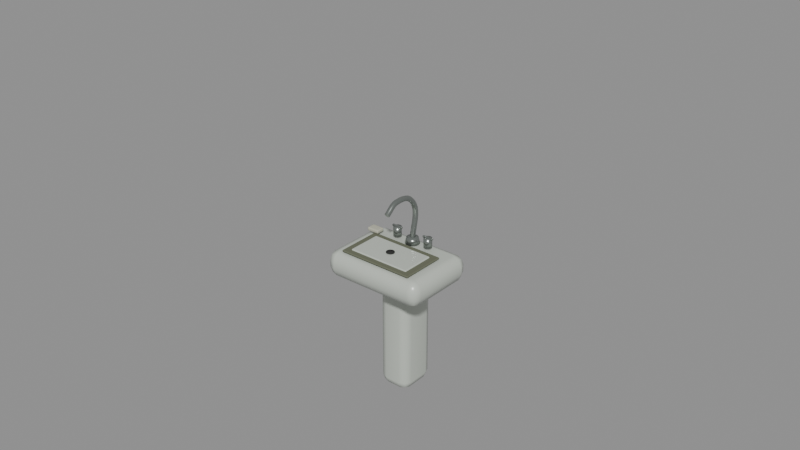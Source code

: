 # Source: bathroom-basin.blend  (saved by Blender 5.2.44; exported with 4.5.12 LTS)
import bpy
from mathutils import Matrix  # noqa: F401  (used for matrix-valued properties, if any)

bpy.ops.wm.read_factory_settings(use_empty=True)
scene = bpy.context.scene
scene.name = 'Scene'

# ---- collections
col_bathroom_basin = bpy.data.collections.new('bathroom-basin'); scene.collection.children.link(col_bathroom_basin)

# ---- materials (node trees are filled in below, after node groups)
mat_sink_ceramic = bpy.data.materials.new('sink-ceramic')
mat_sink_ceramic.diffuse_color = (0.53, 0.57, 0.51, 1.0)
mat_home_stain = bpy.data.materials.new('home-stain')
mat_home_stain.diffuse_color = (0.13, 0.14, 0.093, 1.0)
mat_home_rubber = bpy.data.materials.new('home-rubber')
mat_home_rubber.diffuse_color = (0.018, 0.019, 0.017, 1.0)
mat_home_chrome = bpy.data.materials.new('home-chrome')
mat_home_chrome.diffuse_color = (0.3, 0.33, 0.31, 1.0)
mat_old_enamel = bpy.data.materials.new('old-enamel')
mat_old_enamel.diffuse_color = (0.49, 0.49, 0.39, 1.0)

# ---- material node trees
mat_sink_ceramic.use_nodes = True; mat_sink_ceramic.node_tree.nodes.clear()
_N = mat_sink_ceramic.node_tree.nodes; _L = mat_sink_ceramic.node_tree.links
n0 = _N.new('ShaderNodeBsdfPrincipled'); n0.name = 'Principled BSDF'; n0.location = (-200, 100)
n0.inputs[0].default_value = (0.53, 0.57, 0.51, 1.0)
n0.inputs[2].default_value = 0.3
n0.inputs[10].default_value = 0.005
n1 = _N.new('ShaderNodeOutputMaterial'); n1.name = 'Material Output'; n1.location = (200, 100)
_L.new(n0.outputs[0], n1.inputs[0])
n1.is_active_output = True
mat_home_stain.use_nodes = True; mat_home_stain.node_tree.nodes.clear()
_N = mat_home_stain.node_tree.nodes; _L = mat_home_stain.node_tree.links
n0 = _N.new('ShaderNodeBsdfPrincipled'); n0.name = 'Principled BSDF'; n0.location = (-200, 100)
n0.inputs[0].default_value = (0.13, 0.14, 0.093, 1.0)
n0.inputs[2].default_value = 0.9
n0.inputs[10].default_value = 0.005
n1 = _N.new('ShaderNodeOutputMaterial'); n1.name = 'Material Output'; n1.location = (200, 100)
_L.new(n0.outputs[0], n1.inputs[0])
n1.is_active_output = True
mat_home_rubber.use_nodes = True; mat_home_rubber.node_tree.nodes.clear()
_N = mat_home_rubber.node_tree.nodes; _L = mat_home_rubber.node_tree.links
n0 = _N.new('ShaderNodeBsdfPrincipled'); n0.name = 'Principled BSDF'; n0.location = (-200, 100)
n0.inputs[0].default_value = (0.018, 0.019, 0.017, 1.0)
n0.inputs[2].default_value = 0.85
n0.inputs[10].default_value = 0.005
n1 = _N.new('ShaderNodeOutputMaterial'); n1.name = 'Material Output'; n1.location = (200, 100)
_L.new(n0.outputs[0], n1.inputs[0])
n1.is_active_output = True
mat_home_chrome.use_nodes = True; mat_home_chrome.node_tree.nodes.clear()
_N = mat_home_chrome.node_tree.nodes; _L = mat_home_chrome.node_tree.links
n0 = _N.new('ShaderNodeBsdfPrincipled'); n0.name = 'Principled BSDF'; n0.location = (-200, 100)
n0.inputs[0].default_value = (0.3, 0.33, 0.31, 1.0)
n0.inputs[1].default_value = 0.8
n0.inputs[2].default_value = 0.24
n0.inputs[10].default_value = 0.005
n1 = _N.new('ShaderNodeOutputMaterial'); n1.name = 'Material Output'; n1.location = (200, 100)
_L.new(n0.outputs[0], n1.inputs[0])
n1.is_active_output = True
mat_old_enamel.use_nodes = True; mat_old_enamel.node_tree.nodes.clear()
_N = mat_old_enamel.node_tree.nodes; _L = mat_old_enamel.node_tree.links
n0 = _N.new('ShaderNodeBsdfPrincipled'); n0.name = 'Principled BSDF'; n0.location = (-200, 100)
n0.inputs[0].default_value = (0.49, 0.49, 0.39, 1.0)
n0.inputs[2].default_value = 0.41
n0.inputs[10].default_value = 0.005
n1 = _N.new('ShaderNodeOutputMaterial'); n1.name = 'Material Output'; n1.location = (200, 100)
_L.new(n0.outputs[0], n1.inputs[0])
n1.is_active_output = True

# ---- meshes
me_cube = bpy.data.meshes.new('Cube')
me_cube.from_pydata([(-0.1, -0.12, -0.37), (-0.1, -0.12, 0.37), (-0.1, 0.12, -0.37), (-0.1, 0.12, 0.37), (0.1, -0.12, -0.37), (0.1, -0.12, 0.37), (0.1, 0.12, -0.37), (0.1, 0.12, 0.37)], [], [(0, 1, 3, 2), (2, 3, 7, 6), (6, 7, 5, 4), (4, 5, 1, 0), (2, 6, 4, 0), (7, 3, 1, 5)])
_uv = me_cube.uv_layers.new(name='UVMap')
_uv.uv.foreach_set('vector', [0.375, 0.0, 0.625, 0.0, 0.625, 0.25, 0.375, 0.25, 0.375, 0.25, 0.625, 0.25, 0.625, 0.5, 0.375, 0.5, 0.375, 0.5, 0.625, 0.5, 0.625, 0.75, 0.375, 0.75, 0.375, 0.75, 0.625, 0.75, 0.625, 1.0, 0.375, 1.0, 0.125, 0.5, 0.375, 0.5, 0.375, 0.75, 0.125, 0.75, 0.625, 0.5, 0.875, 0.5, 0.875, 0.75, 0.625, 0.75])
me_cube.materials.append(mat_sink_ceramic)
me_cube.update()
me_cube_001 = bpy.data.meshes.new('Cube.001')
me_cube_001.from_pydata([(-0.32, -0.235, -0.08), (-0.32, -0.235, 0.08), (-0.32, 0.235, -0.08), (-0.32, 0.235, 0.08), (0.32, -0.235, -0.08), (0.32, -0.235, 0.08), (0.32, 0.235, -0.08), (0.32, 0.235, 0.08)], [], [(0, 1, 3, 2), (2, 3, 7, 6), (6, 7, 5, 4), (4, 5, 1, 0), (2, 6, 4, 0), (7, 3, 1, 5)])
_uv = me_cube_001.uv_layers.new(name='UVMap')
_uv.uv.foreach_set('vector', [0.375, 0.0, 0.625, 0.0, 0.625, 0.25, 0.375, 0.25, 0.375, 0.25, 0.625, 0.25, 0.625, 0.5, 0.375, 0.5, 0.375, 0.5, 0.625, 0.5, 0.625, 0.75, 0.375, 0.75, 0.375, 0.75, 0.625, 0.75, 0.625, 1.0, 0.375, 1.0, 0.125, 0.5, 0.375, 0.5, 0.375, 0.75, 0.125, 0.75, 0.625, 0.5, 0.875, 0.5, 0.875, 0.75, 0.625, 0.75])
me_cube_001.materials.append(mat_sink_ceramic)
me_cube_001.update()
me_cube_002 = bpy.data.meshes.new('Cube.002')
me_cube_002.from_pydata([(-0.235, -0.14, -0.006), (-0.235, -0.14, 0.006), (-0.235, 0.14, -0.006), (-0.235, 0.14, 0.006), (0.235, -0.14, -0.006), (0.235, -0.14, 0.006), (0.235, 0.14, -0.006), (0.235, 0.14, 0.006)], [], [(0, 1, 3, 2), (2, 3, 7, 6), (6, 7, 5, 4), (4, 5, 1, 0), (2, 6, 4, 0), (7, 3, 1, 5)])
_uv = me_cube_002.uv_layers.new(name='UVMap')
_uv.uv.foreach_set('vector', [0.375, 0.0, 0.625, 0.0, 0.625, 0.25, 0.375, 0.25, 0.375, 0.25, 0.625, 0.25, 0.625, 0.5, 0.375, 0.5, 0.375, 0.5, 0.625, 0.5, 0.625, 0.75, 0.375, 0.75, 0.375, 0.75, 0.625, 0.75, 0.625, 1.0, 0.375, 1.0, 0.125, 0.5, 0.375, 0.5, 0.375, 0.75, 0.125, 0.75, 0.625, 0.5, 0.875, 0.5, 0.875, 0.75, 0.625, 0.75])
me_cube_002.materials.append(mat_home_stain)
me_cube_002.update()
me_cube_003 = bpy.data.meshes.new('Cube.003')
me_cube_003.from_pydata([(-0.195, -0.105, -0.0065), (-0.195, -0.105, 0.0065), (-0.195, 0.105, -0.0065), (-0.195, 0.105, 0.0065), (0.195, -0.105, -0.0065), (0.195, -0.105, 0.0065), (0.195, 0.105, -0.0065), (0.195, 0.105, 0.0065)], [], [(0, 1, 3, 2), (2, 3, 7, 6), (6, 7, 5, 4), (4, 5, 1, 0), (2, 6, 4, 0), (7, 3, 1, 5)])
_uv = me_cube_003.uv_layers.new(name='UVMap')
_uv.uv.foreach_set('vector', [0.375, 0.0, 0.625, 0.0, 0.625, 0.25, 0.375, 0.25, 0.375, 0.25, 0.625, 0.25, 0.625, 0.5, 0.375, 0.5, 0.375, 0.5, 0.625, 0.5, 0.625, 0.75, 0.375, 0.75, 0.375, 0.75, 0.625, 0.75, 0.625, 1.0, 0.375, 1.0, 0.125, 0.5, 0.375, 0.5, 0.375, 0.75, 0.125, 0.75, 0.625, 0.5, 0.875, 0.5, 0.875, 0.75, 0.625, 0.75])
me_cube_003.materials.append(mat_sink_ceramic)
me_cube_003.update()
me_cone = bpy.data.meshes.new('Cone')
me_cone.from_pydata([(0.0, 0.025, -0.0015), (0.0, 0.025, 0.0015), (0.007725, 0.02378, -0.0015), (0.007725, 0.02378, 0.0015), (0.01469, 0.02023, -0.0015), (0.01469, 0.02023, 0.0015), (0.02023, 0.01469, -0.0015), (0.02023, 0.01469, 0.0015), (0.02378, 0.007725, -0.0015), (0.02378, 0.007725, 0.0015), (0.025, 0.0, -0.0015), (0.025, 0.0, 0.0015), (0.02378, -0.007725, -0.0015), (0.02378, -0.007725, 0.0015), (0.02023, -0.01469, -0.0015), (0.02023, -0.01469, 0.0015), (0.01469, -0.02023, -0.0015), (0.01469, -0.02023, 0.0015), (0.007725, -0.02378, -0.0015), (0.007725, -0.02378, 0.0015), (0.0, -0.025, -0.0015), (0.0, -0.025, 0.0015), (-0.007725, -0.02378, -0.0015), (-0.007725, -0.02378, 0.0015), (-0.01469, -0.02023, -0.0015), (-0.01469, -0.02023, 0.0015), (-0.02023, -0.01469, -0.0015), (-0.02023, -0.01469, 0.0015), (-0.02378, -0.007725, -0.0015), (-0.02378, -0.007725, 0.0015), (-0.025, 0.0, -0.0015), (-0.025, 0.0, 0.0015), (-0.02378, 0.007725, -0.0015), (-0.02378, 0.007725, 0.0015), (-0.02023, 0.01469, -0.0015), (-0.02023, 0.01469, 0.0015), (-0.01469, 0.02023, -0.0015), (-0.01469, 0.02023, 0.0015), (-0.007725, 0.02378, -0.0015), (-0.007725, 0.02378, 0.0015)], [], [(0, 1, 3, 2), (2, 3, 5, 4), (4, 5, 7, 6), (6, 7, 9, 8), (8, 9, 11, 10), (10, 11, 13, 12), (12, 13, 15, 14), (14, 15, 17, 16), (16, 17, 19, 18), (18, 19, 21, 20), (20, 21, 23, 22), (22, 23, 25, 24), (24, 25, 27, 26), (26, 27, 29, 28), (28, 29, 31, 30), (30, 31, 33, 32), (32, 33, 35, 34), (34, 35, 37, 36), (3, 1, 39, 37, 35, 33, 31, 29, 27, 25, 23, 21, 19, 17, 15, 13, 11, 9, 7, 5), (36, 37, 39, 38), (38, 39, 1, 0), (0, 2, 4, 6, 8, 10, 12, 14, 16, 18, 20, 22, 24, 26, 28, 30, 32, 34, 36, 38)])
me_cone.polygons.foreach_set('use_smooth', [True] * 22)
_uv = me_cone.uv_layers.new(name='UVMap')
_uv.uv.foreach_set('vector', [1.0, 0.5, 1.0, 1.0, 0.95, 1.0, 0.95, 0.5, 0.95, 0.5, 0.95, 1.0, 0.9, 1.0, 0.9, 0.5, 0.9, 0.5, 0.9, 1.0, 0.85, 1.0, 0.85, 0.5, 0.85, 0.5, 0.85, 1.0, 0.8, 1.0, 0.8, 0.5, 0.8, 0.5, 0.8, 1.0, 0.75, 1.0, 0.75, 0.5, 0.75, 0.5, 0.75, 1.0, 0.7, 1.0, 0.7, 0.5, 0.7, 0.5, 0.7, 1.0, 0.65, 1.0, 0.65, 0.5, 0.65, 0.5, 0.65, 1.0, 0.6, 1.0, 0.6, 0.5, 0.6, 0.5, 0.6, 1.0, 0.55, 1.0, 0.55, 0.5, 0.55, 0.5, 0.55, 1.0, 0.5, 1.0, 0.5, 0.5, 0.5, 0.5, 0.5, 1.0, 0.45, 1.0, 0.45, 0.5, 0.45, 0.5, 0.45, 1.0, 0.4, 1.0, 0.4, 0.5, 0.4, 0.5, 0.4, 1.0, 0.35, 1.0, 0.35, 0.5, 0.35, 0.5, 0.35, 1.0, 0.3, 1.0, 0.3, 0.5, 0.3, 0.5, 0.3, 1.0, 0.25, 1.0, 0.25, 0.5, 0.25, 0.5, 0.25, 1.0, 0.2, 1.0, 0.2, 0.5, 0.2, 0.5, 0.2, 1.0, 0.15, 1.0, 0.15, 0.5, 0.15, 0.5, 0.15, 1.0, 0.1, 1.0, 0.1, 0.5, 0.3242, 0.4783, 0.25, 0.49, 0.1758, 0.4783, 0.1089, 0.4442, 0.05584, 0.3911, 0.02175, 0.3242, 0.01, 0.25, 0.02175, 0.1758, 0.05584, 0.1089, 0.1089, 0.05584, 0.1758, 0.02175, 0.25, 0.01, 0.3242, 0.02175, 0.3911, 0.05584, 0.4442, 0.1089, 0.4783, 0.1758, 0.49, 0.25, 0.4783, 0.3242, 0.4442, 0.3911, 0.3911, 0.4442, 0.1, 0.5, 0.1, 1.0, 0.05, 1.0, 0.05, 0.5, 0.05, 0.5, 0.05, 1.0, -1.565e-07, 1.0, -1.565e-07, 0.5, 0.75, 0.49, 0.8242, 0.4783, 0.8911, 0.4442, 0.9442, 0.3911, 0.9783, 0.3242, 0.99, 0.25, 0.9783, 0.1758, 0.9442, 0.1089, 0.8911, 0.05584, 0.8242, 0.02175, 0.75, 0.01, 0.6758, 0.02175, 0.6089, 0.05584, 0.5558, 0.1089, 0.5217, 0.1758, 0.51, 0.25, 0.5217, 0.3242, 0.5558, 0.3911, 0.6089, 0.4442, 0.6758, 0.4783])
me_cone.materials.append(mat_home_rubber)
me_cone.update()
me_cone_001 = bpy.data.meshes.new('Cone.001')
me_cone_001.from_pydata([(0.0, 0.044, -0.0175), (0.0, 0.035, 0.0175), (0.0136, 0.04185, -0.0175), (0.01082, 0.03329, 0.0175), (0.02586, 0.0356, -0.0175), (0.02057, 0.02832, 0.0175), (0.0356, 0.02586, -0.0175), (0.02832, 0.02057, 0.0175), (0.04185, 0.0136, -0.0175), (0.03329, 0.01082, 0.0175), (0.044, 0.0, -0.0175), (0.035, 0.0, 0.0175), (0.04185, -0.0136, -0.0175), (0.03329, -0.01082, 0.0175), (0.0356, -0.02586, -0.0175), (0.02832, -0.02057, 0.0175), (0.02586, -0.0356, -0.0175), (0.02057, -0.02832, 0.0175), (0.0136, -0.04185, -0.0175), (0.01082, -0.03329, 0.0175), (0.0, -0.044, -0.0175), (0.0, -0.035, 0.0175), (-0.0136, -0.04185, -0.0175), (-0.01082, -0.03329, 0.0175), (-0.02586, -0.0356, -0.0175), (-0.02057, -0.02832, 0.0175), (-0.0356, -0.02586, -0.0175), (-0.02832, -0.02057, 0.0175), (-0.04185, -0.0136, -0.0175), (-0.03329, -0.01082, 0.0175), (-0.044, 0.0, -0.0175), (-0.035, 0.0, 0.0175), (-0.04185, 0.0136, -0.0175), (-0.03329, 0.01082, 0.0175), (-0.0356, 0.02586, -0.0175), (-0.02832, 0.02057, 0.0175), (-0.02586, 0.0356, -0.0175), (-0.02057, 0.02832, 0.0175), (-0.0136, 0.04185, -0.0175), (-0.01082, 0.03329, 0.0175)], [], [(0, 1, 3, 2), (2, 3, 5, 4), (4, 5, 7, 6), (6, 7, 9, 8), (8, 9, 11, 10), (10, 11, 13, 12), (12, 13, 15, 14), (14, 15, 17, 16), (16, 17, 19, 18), (18, 19, 21, 20), (20, 21, 23, 22), (22, 23, 25, 24), (24, 25, 27, 26), (26, 27, 29, 28), (28, 29, 31, 30), (30, 31, 33, 32), (32, 33, 35, 34), (34, 35, 37, 36), (3, 1, 39, 37, 35, 33, 31, 29, 27, 25, 23, 21, 19, 17, 15, 13, 11, 9, 7, 5), (36, 37, 39, 38), (38, 39, 1, 0), (0, 2, 4, 6, 8, 10, 12, 14, 16, 18, 20, 22, 24, 26, 28, 30, 32, 34, 36, 38)])
me_cone_001.polygons.foreach_set('use_smooth', [True] * 22)
_uv = me_cone_001.uv_layers.new(name='UVMap')
_uv.uv.foreach_set('vector', [1.0, 0.5, 1.0, 1.0, 0.95, 1.0, 0.95, 0.5, 0.95, 0.5, 0.95, 1.0, 0.9, 1.0, 0.9, 0.5, 0.9, 0.5, 0.9, 1.0, 0.85, 1.0, 0.85, 0.5, 0.85, 0.5, 0.85, 1.0, 0.8, 1.0, 0.8, 0.5, 0.8, 0.5, 0.8, 1.0, 0.75, 1.0, 0.75, 0.5, 0.75, 0.5, 0.75, 1.0, 0.7, 1.0, 0.7, 0.5, 0.7, 0.5, 0.7, 1.0, 0.65, 1.0, 0.65, 0.5, 0.65, 0.5, 0.65, 1.0, 0.6, 1.0, 0.6, 0.5, 0.6, 0.5, 0.6, 1.0, 0.55, 1.0, 0.55, 0.5, 0.55, 0.5, 0.55, 1.0, 0.5, 1.0, 0.5, 0.5, 0.5, 0.5, 0.5, 1.0, 0.45, 1.0, 0.45, 0.5, 0.45, 0.5, 0.45, 1.0, 0.4, 1.0, 0.4, 0.5, 0.4, 0.5, 0.4, 1.0, 0.35, 1.0, 0.35, 0.5, 0.35, 0.5, 0.35, 1.0, 0.3, 1.0, 0.3, 0.5, 0.3, 0.5, 0.3, 1.0, 0.25, 1.0, 0.25, 0.5, 0.25, 0.5, 0.25, 1.0, 0.2, 1.0, 0.2, 0.5, 0.2, 0.5, 0.2, 1.0, 0.15, 1.0, 0.15, 0.5, 0.15, 0.5, 0.15, 1.0, 0.1, 1.0, 0.1, 0.5, 0.3242, 0.4783, 0.25, 0.49, 0.1758, 0.4783, 0.1089, 0.4442, 0.05584, 0.3911, 0.02175, 0.3242, 0.01, 0.25, 0.02175, 0.1758, 0.05584, 0.1089, 0.1089, 0.05584, 0.1758, 0.02175, 0.25, 0.01, 0.3242, 0.02175, 0.3911, 0.05584, 0.4442, 0.1089, 0.4783, 0.1758, 0.49, 0.25, 0.4783, 0.3242, 0.4442, 0.3911, 0.3911, 0.4442, 0.1, 0.5, 0.1, 1.0, 0.05, 1.0, 0.05, 0.5, 0.05, 0.5, 0.05, 1.0, -1.565e-07, 1.0, -1.565e-07, 0.5, 0.75, 0.49, 0.8242, 0.4783, 0.8911, 0.4442, 0.9442, 0.3911, 0.9783, 0.3242, 0.99, 0.25, 0.9783, 0.1758, 0.9442, 0.1089, 0.8911, 0.05584, 0.8242, 0.02175, 0.75, 0.01, 0.6758, 0.02175, 0.6089, 0.05584, 0.5558, 0.1089, 0.5217, 0.1758, 0.51, 0.25, 0.5217, 0.3242, 0.5558, 0.3911, 0.6089, 0.4442, 0.6758, 0.4783])
me_cone_001.materials.append(mat_home_chrome)
me_cone_001.update()
me_cone_002 = bpy.data.meshes.new('Cone.002')
me_cone_002.from_pydata([(0.0, 0.025, -0.0275), (0.0, 0.025, 0.0275), (0.007725, 0.02378, -0.0275), (0.007725, 0.02378, 0.0275), (0.01469, 0.02023, -0.0275), (0.01469, 0.02023, 0.0275), (0.02023, 0.01469, -0.0275), (0.02023, 0.01469, 0.0275), (0.02378, 0.007725, -0.0275), (0.02378, 0.007725, 0.0275), (0.025, 0.0, -0.0275), (0.025, 0.0, 0.0275), (0.02378, -0.007725, -0.0275), (0.02378, -0.007725, 0.0275), (0.02023, -0.01469, -0.0275), (0.02023, -0.01469, 0.0275), (0.01469, -0.02023, -0.0275), (0.01469, -0.02023, 0.0275), (0.007725, -0.02378, -0.0275), (0.007725, -0.02378, 0.0275), (0.0, -0.025, -0.0275), (0.0, -0.025, 0.0275), (-0.007725, -0.02378, -0.0275), (-0.007725, -0.02378, 0.0275), (-0.01469, -0.02023, -0.0275), (-0.01469, -0.02023, 0.0275), (-0.02023, -0.01469, -0.0275), (-0.02023, -0.01469, 0.0275), (-0.02378, -0.007725, -0.0275), (-0.02378, -0.007725, 0.0275), (-0.025, 0.0, -0.0275), (-0.025, 0.0, 0.0275), (-0.02378, 0.007725, -0.0275), (-0.02378, 0.007725, 0.0275), (-0.02023, 0.01469, -0.0275), (-0.02023, 0.01469, 0.0275), (-0.01469, 0.02023, -0.0275), (-0.01469, 0.02023, 0.0275), (-0.007725, 0.02378, -0.0275), (-0.007725, 0.02378, 0.0275)], [], [(0, 1, 3, 2), (2, 3, 5, 4), (4, 5, 7, 6), (6, 7, 9, 8), (8, 9, 11, 10), (10, 11, 13, 12), (12, 13, 15, 14), (14, 15, 17, 16), (16, 17, 19, 18), (18, 19, 21, 20), (20, 21, 23, 22), (22, 23, 25, 24), (24, 25, 27, 26), (26, 27, 29, 28), (28, 29, 31, 30), (30, 31, 33, 32), (32, 33, 35, 34), (34, 35, 37, 36), (3, 1, 39, 37, 35, 33, 31, 29, 27, 25, 23, 21, 19, 17, 15, 13, 11, 9, 7, 5), (36, 37, 39, 38), (38, 39, 1, 0), (0, 2, 4, 6, 8, 10, 12, 14, 16, 18, 20, 22, 24, 26, 28, 30, 32, 34, 36, 38)])
me_cone_002.polygons.foreach_set('use_smooth', [True] * 22)
_uv = me_cone_002.uv_layers.new(name='UVMap')
_uv.uv.foreach_set('vector', [1.0, 0.5, 1.0, 1.0, 0.95, 1.0, 0.95, 0.5, 0.95, 0.5, 0.95, 1.0, 0.9, 1.0, 0.9, 0.5, 0.9, 0.5, 0.9, 1.0, 0.85, 1.0, 0.85, 0.5, 0.85, 0.5, 0.85, 1.0, 0.8, 1.0, 0.8, 0.5, 0.8, 0.5, 0.8, 1.0, 0.75, 1.0, 0.75, 0.5, 0.75, 0.5, 0.75, 1.0, 0.7, 1.0, 0.7, 0.5, 0.7, 0.5, 0.7, 1.0, 0.65, 1.0, 0.65, 0.5, 0.65, 0.5, 0.65, 1.0, 0.6, 1.0, 0.6, 0.5, 0.6, 0.5, 0.6, 1.0, 0.55, 1.0, 0.55, 0.5, 0.55, 0.5, 0.55, 1.0, 0.5, 1.0, 0.5, 0.5, 0.5, 0.5, 0.5, 1.0, 0.45, 1.0, 0.45, 0.5, 0.45, 0.5, 0.45, 1.0, 0.4, 1.0, 0.4, 0.5, 0.4, 0.5, 0.4, 1.0, 0.35, 1.0, 0.35, 0.5, 0.35, 0.5, 0.35, 1.0, 0.3, 1.0, 0.3, 0.5, 0.3, 0.5, 0.3, 1.0, 0.25, 1.0, 0.25, 0.5, 0.25, 0.5, 0.25, 1.0, 0.2, 1.0, 0.2, 0.5, 0.2, 0.5, 0.2, 1.0, 0.15, 1.0, 0.15, 0.5, 0.15, 0.5, 0.15, 1.0, 0.1, 1.0, 0.1, 0.5, 0.3242, 0.4783, 0.25, 0.49, 0.1758, 0.4783, 0.1089, 0.4442, 0.05584, 0.3911, 0.02175, 0.3242, 0.01, 0.25, 0.02175, 0.1758, 0.05584, 0.1089, 0.1089, 0.05584, 0.1758, 0.02175, 0.25, 0.01, 0.3242, 0.02175, 0.3911, 0.05584, 0.4442, 0.1089, 0.4783, 0.1758, 0.49, 0.25, 0.4783, 0.3242, 0.4442, 0.3911, 0.3911, 0.4442, 0.1, 0.5, 0.1, 1.0, 0.05, 1.0, 0.05, 0.5, 0.05, 0.5, 0.05, 1.0, -1.565e-07, 1.0, -1.565e-07, 0.5, 0.75, 0.49, 0.8242, 0.4783, 0.8911, 0.4442, 0.9442, 0.3911, 0.9783, 0.3242, 0.99, 0.25, 0.9783, 0.1758, 0.9442, 0.1089, 0.8911, 0.05584, 0.8242, 0.02175, 0.75, 0.01, 0.6758, 0.02175, 0.6089, 0.05584, 0.5558, 0.1089, 0.5217, 0.1758, 0.51, 0.25, 0.5217, 0.3242, 0.5558, 0.3911, 0.6089, 0.4442, 0.6758, 0.4783])
me_cone_002.materials.append(mat_home_chrome)
me_cone_002.update()
me_cube_004 = bpy.data.meshes.new('Cube.004')
me_cube_004.from_pydata([(-0.035, -0.0065, -0.006), (-0.035, -0.0065, 0.006), (-0.035, 0.0065, -0.006), (-0.035, 0.0065, 0.006), (0.035, -0.0065, -0.006), (0.035, -0.0065, 0.006), (0.035, 0.0065, -0.006), (0.035, 0.0065, 0.006)], [], [(0, 1, 3, 2), (2, 3, 7, 6), (6, 7, 5, 4), (4, 5, 1, 0), (2, 6, 4, 0), (7, 3, 1, 5)])
_uv = me_cube_004.uv_layers.new(name='UVMap')
_uv.uv.foreach_set('vector', [0.375, 0.0, 0.625, 0.0, 0.625, 0.25, 0.375, 0.25, 0.375, 0.25, 0.625, 0.25, 0.625, 0.5, 0.375, 0.5, 0.375, 0.5, 0.625, 0.5, 0.625, 0.75, 0.375, 0.75, 0.375, 0.75, 0.625, 0.75, 0.625, 1.0, 0.375, 1.0, 0.125, 0.5, 0.375, 0.5, 0.375, 0.75, 0.125, 0.75, 0.625, 0.5, 0.875, 0.5, 0.875, 0.75, 0.625, 0.75])
me_cube_004.materials.append(mat_home_chrome)
me_cube_004.update()
me_cone_003 = bpy.data.meshes.new('Cone.003')
me_cone_003.from_pydata([(0.0, 0.025, -0.0275), (0.0, 0.025, 0.0275), (0.007725, 0.02378, -0.0275), (0.007725, 0.02378, 0.0275), (0.01469, 0.02023, -0.0275), (0.01469, 0.02023, 0.0275), (0.02023, 0.01469, -0.0275), (0.02023, 0.01469, 0.0275), (0.02378, 0.007725, -0.0275), (0.02378, 0.007725, 0.0275), (0.025, 0.0, -0.0275), (0.025, 0.0, 0.0275), (0.02378, -0.007725, -0.0275), (0.02378, -0.007725, 0.0275), (0.02023, -0.01469, -0.0275), (0.02023, -0.01469, 0.0275), (0.01469, -0.02023, -0.0275), (0.01469, -0.02023, 0.0275), (0.007725, -0.02378, -0.0275), (0.007725, -0.02378, 0.0275), (0.0, -0.025, -0.0275), (0.0, -0.025, 0.0275), (-0.007725, -0.02378, -0.0275), (-0.007725, -0.02378, 0.0275), (-0.01469, -0.02023, -0.0275), (-0.01469, -0.02023, 0.0275), (-0.02023, -0.01469, -0.0275), (-0.02023, -0.01469, 0.0275), (-0.02378, -0.007725, -0.0275), (-0.02378, -0.007725, 0.0275), (-0.025, 0.0, -0.0275), (-0.025, 0.0, 0.0275), (-0.02378, 0.007725, -0.0275), (-0.02378, 0.007725, 0.0275), (-0.02023, 0.01469, -0.0275), (-0.02023, 0.01469, 0.0275), (-0.01469, 0.02023, -0.0275), (-0.01469, 0.02023, 0.0275), (-0.007725, 0.02378, -0.0275), (-0.007725, 0.02378, 0.0275)], [], [(0, 1, 3, 2), (2, 3, 5, 4), (4, 5, 7, 6), (6, 7, 9, 8), (8, 9, 11, 10), (10, 11, 13, 12), (12, 13, 15, 14), (14, 15, 17, 16), (16, 17, 19, 18), (18, 19, 21, 20), (20, 21, 23, 22), (22, 23, 25, 24), (24, 25, 27, 26), (26, 27, 29, 28), (28, 29, 31, 30), (30, 31, 33, 32), (32, 33, 35, 34), (34, 35, 37, 36), (3, 1, 39, 37, 35, 33, 31, 29, 27, 25, 23, 21, 19, 17, 15, 13, 11, 9, 7, 5), (36, 37, 39, 38), (38, 39, 1, 0), (0, 2, 4, 6, 8, 10, 12, 14, 16, 18, 20, 22, 24, 26, 28, 30, 32, 34, 36, 38)])
me_cone_003.polygons.foreach_set('use_smooth', [True] * 22)
_uv = me_cone_003.uv_layers.new(name='UVMap')
_uv.uv.foreach_set('vector', [1.0, 0.5, 1.0, 1.0, 0.95, 1.0, 0.95, 0.5, 0.95, 0.5, 0.95, 1.0, 0.9, 1.0, 0.9, 0.5, 0.9, 0.5, 0.9, 1.0, 0.85, 1.0, 0.85, 0.5, 0.85, 0.5, 0.85, 1.0, 0.8, 1.0, 0.8, 0.5, 0.8, 0.5, 0.8, 1.0, 0.75, 1.0, 0.75, 0.5, 0.75, 0.5, 0.75, 1.0, 0.7, 1.0, 0.7, 0.5, 0.7, 0.5, 0.7, 1.0, 0.65, 1.0, 0.65, 0.5, 0.65, 0.5, 0.65, 1.0, 0.6, 1.0, 0.6, 0.5, 0.6, 0.5, 0.6, 1.0, 0.55, 1.0, 0.55, 0.5, 0.55, 0.5, 0.55, 1.0, 0.5, 1.0, 0.5, 0.5, 0.5, 0.5, 0.5, 1.0, 0.45, 1.0, 0.45, 0.5, 0.45, 0.5, 0.45, 1.0, 0.4, 1.0, 0.4, 0.5, 0.4, 0.5, 0.4, 1.0, 0.35, 1.0, 0.35, 0.5, 0.35, 0.5, 0.35, 1.0, 0.3, 1.0, 0.3, 0.5, 0.3, 0.5, 0.3, 1.0, 0.25, 1.0, 0.25, 0.5, 0.25, 0.5, 0.25, 1.0, 0.2, 1.0, 0.2, 0.5, 0.2, 0.5, 0.2, 1.0, 0.15, 1.0, 0.15, 0.5, 0.15, 0.5, 0.15, 1.0, 0.1, 1.0, 0.1, 0.5, 0.3242, 0.4783, 0.25, 0.49, 0.1758, 0.4783, 0.1089, 0.4442, 0.05584, 0.3911, 0.02175, 0.3242, 0.01, 0.25, 0.02175, 0.1758, 0.05584, 0.1089, 0.1089, 0.05584, 0.1758, 0.02175, 0.25, 0.01, 0.3242, 0.02175, 0.3911, 0.05584, 0.4442, 0.1089, 0.4783, 0.1758, 0.49, 0.25, 0.4783, 0.3242, 0.4442, 0.3911, 0.3911, 0.4442, 0.1, 0.5, 0.1, 1.0, 0.05, 1.0, 0.05, 0.5, 0.05, 0.5, 0.05, 1.0, -1.565e-07, 1.0, -1.565e-07, 0.5, 0.75, 0.49, 0.8242, 0.4783, 0.8911, 0.4442, 0.9442, 0.3911, 0.9783, 0.3242, 0.99, 0.25, 0.9783, 0.1758, 0.9442, 0.1089, 0.8911, 0.05584, 0.8242, 0.02175, 0.75, 0.01, 0.6758, 0.02175, 0.6089, 0.05584, 0.5558, 0.1089, 0.5217, 0.1758, 0.51, 0.25, 0.5217, 0.3242, 0.5558, 0.3911, 0.6089, 0.4442, 0.6758, 0.4783])
me_cone_003.materials.append(mat_home_chrome)
me_cone_003.update()
me_cube_005 = bpy.data.meshes.new('Cube.005')
me_cube_005.from_pydata([(-0.035, -0.0065, -0.006), (-0.035, -0.0065, 0.006), (-0.035, 0.0065, -0.006), (-0.035, 0.0065, 0.006), (0.035, -0.0065, -0.006), (0.035, -0.0065, 0.006), (0.035, 0.0065, -0.006), (0.035, 0.0065, 0.006)], [], [(0, 1, 3, 2), (2, 3, 7, 6), (6, 7, 5, 4), (4, 5, 1, 0), (2, 6, 4, 0), (7, 3, 1, 5)])
_uv = me_cube_005.uv_layers.new(name='UVMap')
_uv.uv.foreach_set('vector', [0.375, 0.0, 0.625, 0.0, 0.625, 0.25, 0.375, 0.25, 0.375, 0.25, 0.625, 0.25, 0.625, 0.5, 0.375, 0.5, 0.375, 0.5, 0.625, 0.5, 0.625, 0.75, 0.375, 0.75, 0.375, 0.75, 0.625, 0.75, 0.625, 1.0, 0.375, 1.0, 0.125, 0.5, 0.375, 0.5, 0.375, 0.75, 0.125, 0.75, 0.625, 0.5, 0.875, 0.5, 0.875, 0.75, 0.625, 0.75])
me_cube_005.materials.append(mat_home_chrome)
me_cube_005.update()
me_cube_006 = bpy.data.meshes.new('Cube.006')
me_cube_006.from_pydata([(-0.0385, -0.027, -0.0115), (-0.0385, -0.027, 0.0115), (-0.0385, 0.027, -0.0115), (-0.0385, 0.027, 0.0115), (0.0385, -0.027, -0.0115), (0.0385, -0.027, 0.0115), (0.0385, 0.027, -0.0115), (0.0385, 0.027, 0.0115)], [], [(0, 1, 3, 2), (2, 3, 7, 6), (6, 7, 5, 4), (4, 5, 1, 0), (2, 6, 4, 0), (7, 3, 1, 5)])
_uv = me_cube_006.uv_layers.new(name='UVMap')
_uv.uv.foreach_set('vector', [0.375, 0.0, 0.625, 0.0, 0.625, 0.25, 0.375, 0.25, 0.375, 0.25, 0.625, 0.25, 0.625, 0.5, 0.375, 0.5, 0.375, 0.5, 0.625, 0.5, 0.625, 0.75, 0.375, 0.75, 0.375, 0.75, 0.625, 0.75, 0.625, 1.0, 0.375, 1.0, 0.125, 0.5, 0.375, 0.5, 0.375, 0.75, 0.125, 0.75, 0.625, 0.5, 0.875, 0.5, 0.875, 0.75, 0.625, 0.75])
me_cube_006.materials.append(mat_old_enamel)
me_cube_006.update()

# ---- curves / text
cu_chrome_mixer_swan_neck = bpy.data.curves.new('Chrome mixer swan neck', 'CURVE')
cu_chrome_mixer_swan_neck.dimensions = '3D'
_sp = cu_chrome_mixer_swan_neck.splines.new('BEZIER'); _sp.bezier_points.add(3)
_sp.bezier_points.foreach_set('co', [0.0, 0.14, 0.9, 0.0, 0.14, 1.15, 0.0, 0.0, 1.2, 0.0, -0.08, 1.15])
_sp.bezier_points.foreach_set('handle_left', [0.0, 0.14, 0.8024, 0.0, 0.1962, 1.07, 0.0, 0.0577, 1.206, 0.0, -0.04877, 1.17])
_sp.bezier_points.foreach_set('handle_right', [0.0, 0.14, 0.9976, 0.0, 0.1066, 1.197, 0.0, -0.03662, 1.196, 0.0, -0.1112, 1.13])
for _p, _l, _r in zip(_sp.bezier_points, ['AUTO', 'AUTO', 'AUTO', 'AUTO'], ['AUTO', 'AUTO', 'AUTO', 'AUTO']): _p.handle_left_type = _l; _p.handle_right_type = _r
cu_chrome_mixer_swan_neck.materials.append(mat_home_chrome)
cu_chrome_mixer_swan_neck.bevel_resolution = 2
cu_chrome_mixer_swan_neck.bevel_depth = 0.016
cu_chrome_mixer_swan_neck.fill_mode = 'FULL'
cu_chrome_mixer_swan_neck.use_fill_caps = True

# ---- objects
ob_bathroom_basin = bpy.data.objects.new('bathroom-basin', None)
ob_bathroom_pedestal = bpy.data.objects.new('Bathroom pedestal', me_cube)
ob_ceramic_basin = bpy.data.objects.new('Ceramic basin', me_cube_001)
ob_basin_recess_shadow = bpy.data.objects.new('Basin recess shadow', me_cube_002)
ob_basin_glazed_bottom = bpy.data.objects.new('Basin glazed bottom', me_cube_003)
ob_plug_hole = bpy.data.objects.new('Plug hole', me_cone)
ob_chrome_mixer_swan_neck = bpy.data.objects.new('Chrome mixer swan neck', cu_chrome_mixer_swan_neck)
ob_mixer_mounting = bpy.data.objects.new('Mixer mounting', me_cone_001)
ob_tap_handle_base = bpy.data.objects.new('Tap handle base', me_cone_002)
ob_cross_tap_handle = bpy.data.objects.new('Cross tap handle', me_cube_004)
ob_tap_handle_base_001 = bpy.data.objects.new('Tap handle base.001', me_cone_003)
ob_cross_tap_handle_001 = bpy.data.objects.new('Cross tap handle.001', me_cube_005)
ob_soap_bar = bpy.data.objects.new('Soap bar', me_cube_006)

# ---- transforms, parenting, visibility, modifiers, constraints
ob_bathroom_basin.location = (0.0, 0.0, 0.0)
ob_bathroom_pedestal.parent = ob_bathroom_basin
ob_bathroom_pedestal.location = (0.0, 0.08, 0.37)
_m = ob_bathroom_pedestal.modifiers.new('Edge wear', 'BEVEL')
_m.width = 0.055
_m.width_pct = 0.055
_m.segments = 2
_m = ob_bathroom_pedestal.modifiers.new('Normals', 'WEIGHTED_NORMAL')
ob_ceramic_basin.parent = ob_bathroom_basin
ob_ceramic_basin.location = (0.0, 0.0, 0.81)
_m = ob_ceramic_basin.modifiers.new('Edge wear', 'BEVEL')
_m.width = 0.06
_m.width_pct = 0.06
_m.segments = 2
_m = ob_ceramic_basin.modifiers.new('Normals', 'WEIGHTED_NORMAL')
ob_basin_recess_shadow.parent = ob_bathroom_basin
ob_basin_recess_shadow.location = (0.0, -0.052, 0.899)
_m = ob_basin_recess_shadow.modifiers.new('Edge wear', 'BEVEL')
_m.width = 0.08
_m.width_pct = 0.08
_m.segments = 2
_m = ob_basin_recess_shadow.modifiers.new('Normals', 'WEIGHTED_NORMAL')
ob_basin_glazed_bottom.parent = ob_bathroom_basin
ob_basin_glazed_bottom.location = (0.0, -0.053, 0.905)
_m = ob_basin_glazed_bottom.modifiers.new('Edge wear', 'BEVEL')
_m.width = 0.067
_m.width_pct = 0.067
_m.segments = 2
_m = ob_basin_glazed_bottom.modifiers.new('Normals', 'WEIGHTED_NORMAL')
ob_plug_hole.parent = ob_bathroom_basin
ob_plug_hole.location = (0.0, -0.053, 0.916)
ob_chrome_mixer_swan_neck.parent = ob_bathroom_basin
ob_chrome_mixer_swan_neck.location = (0.0, 0.0, 0.0)
ob_mixer_mounting.parent = ob_bathroom_basin
ob_mixer_mounting.location = (0.0, 0.14, 0.915)
ob_tap_handle_base.parent = ob_bathroom_basin
ob_tap_handle_base.location = (-0.11, 0.14, 0.935)
ob_cross_tap_handle.parent = ob_bathroom_basin
ob_cross_tap_handle.location = (-0.11, 0.14, 0.963)
_m = ob_cross_tap_handle.modifiers.new('Edge wear', 'BEVEL')
_m.width = 0.004
_m.width_pct = 0.004
_m.segments = 2
_m = ob_cross_tap_handle.modifiers.new('Normals', 'WEIGHTED_NORMAL')
ob_tap_handle_base_001.parent = ob_bathroom_basin
ob_tap_handle_base_001.location = (0.11, 0.14, 0.935)
ob_cross_tap_handle_001.parent = ob_bathroom_basin
ob_cross_tap_handle_001.location = (0.11, 0.14, 0.963)
_m = ob_cross_tap_handle_001.modifiers.new('Edge wear', 'BEVEL')
_m.width = 0.004
_m.width_pct = 0.004
_m.segments = 2
_m = ob_cross_tap_handle_001.modifiers.new('Normals', 'WEIGHTED_NORMAL')
ob_soap_bar.parent = ob_bathroom_basin
ob_soap_bar.location = (-0.24, 0.1, 0.918)
_m = ob_soap_bar.modifiers.new('Edge wear', 'BEVEL')
_m.width = 0.007
_m.width_pct = 0.007
_m.segments = 2
_m = ob_soap_bar.modifiers.new('Normals', 'WEIGHTED_NORMAL')

# ---- collection membership
col_bathroom_basin.objects.link(ob_bathroom_basin)
col_bathroom_basin.objects.link(ob_bathroom_pedestal)
col_bathroom_basin.objects.link(ob_ceramic_basin)
col_bathroom_basin.objects.link(ob_basin_recess_shadow)
col_bathroom_basin.objects.link(ob_basin_glazed_bottom)
col_bathroom_basin.objects.link(ob_plug_hole)
col_bathroom_basin.objects.link(ob_chrome_mixer_swan_neck)
col_bathroom_basin.objects.link(ob_mixer_mounting)
col_bathroom_basin.objects.link(ob_tap_handle_base)
col_bathroom_basin.objects.link(ob_cross_tap_handle)
col_bathroom_basin.objects.link(ob_tap_handle_base_001)
col_bathroom_basin.objects.link(ob_cross_tap_handle_001)
col_bathroom_basin.objects.link(ob_soap_bar)

# ---- scene / render settings (as saved in the file)
scene.frame_start = 1; scene.frame_end = 90; scene.frame_set(1)
scene.render.engine = 'BLENDER_EEVEE_NEXT'
scene.render.bake_bias = 0.0
scene.render.bake_samples = 0
scene.render.compositor_device = 'GPU'
scene.eevee.use_volume_custom_range = False
scene.eevee.fast_gi_thickness_near = 0.1
scene.eevee.fast_gi_thickness_far = 0.0
scene.eevee.ray_tracing_options.screen_trace_thickness = 0.1
bpy.context.view_layer.update()

# ---- added for rendering (the .blend has no active camera and no usable light): camera, sun + grey world if the file has none
cam_auto = bpy.data.cameras.new('AutoCamera')
cam_auto.lens = 50.0
cam_auto.sensor_width = 36.0
cam_auto.clip_end = 1000.0
ob_auto_camera = bpy.data.objects.new('AutoCamera', cam_auto)
scene.collection.objects.link(ob_auto_camera)
ob_auto_camera.location = (3.48877, -4.15653, 3.84102)
ob_auto_camera.rotation_euler = (1.09748, -7.21219e-08, 0.694738)
scene.camera = ob_auto_camera
light_auto_sun = bpy.data.lights.new('AutoSun', 'SUN')
light_auto_sun.energy = 3.0
light_auto_sun.angle = 0.0523599
ob_auto_sun = bpy.data.objects.new('AutoSun', light_auto_sun)
scene.collection.objects.link(ob_auto_sun)
ob_auto_sun.rotation_euler = (0.872665, 0.174533, 0.523599)
if scene.world is None:
    world_auto = bpy.data.worlds.new('AutoWorld')
    world_auto.color = (0.3, 0.3, 0.3)
    scene.world = world_auto
bpy.context.view_layer.update()
